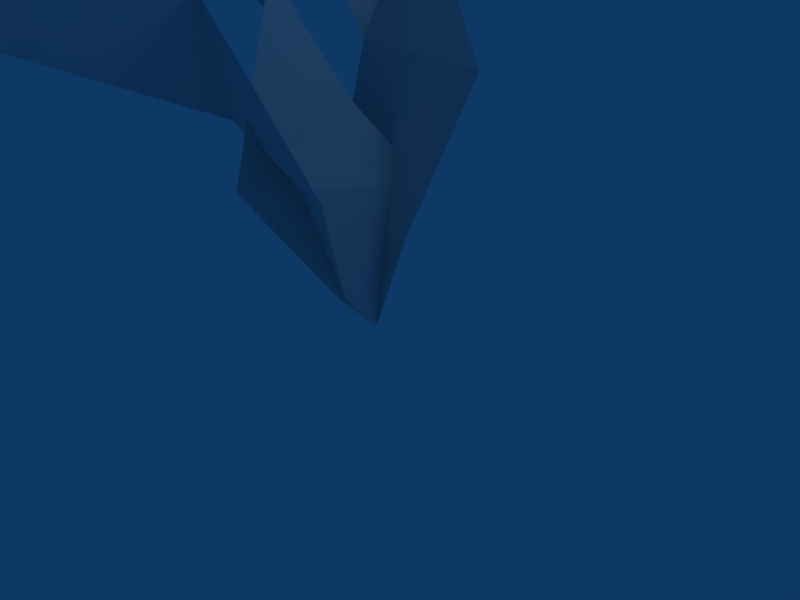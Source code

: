 # Source: seaweed.blend  (saved by Blender 2.44.0; exported with 4.5.12 LTS)
import bpy
from mathutils import Matrix  # noqa: F401  (used for matrix-valued properties, if any)

bpy.ops.wm.read_factory_settings(use_empty=True)
scene = bpy.context.scene
scene.name = 'Scene'

# ---- collections
col_collection_1 = bpy.data.collections.new('Collection 1'); scene.collection.children.link(col_collection_1)

# ---- world
world_world = bpy.data.worlds.new('World'); scene.world = world_world
world_world.color = (0.05656, 0.2208, 0.4)
world_world.use_sun_shadow = False
world_world.sun_shadow_jitter_overblur = 0.0
world_world.cycles.sampling_method = 'MANUAL'
world_world.cycles.sample_map_resolution = 256

# ---- cameras
cam_camera = bpy.data.cameras.new('Camera')
cam_camera.passepartout_alpha = 0.2
cam_camera.clip_end = 100.0
cam_camera.lens = 35.0
cam_camera.ortho_scale = 7.314
cam_camera.show_passepartout = False
cam_camera.show_safe_areas = True
cam_camera.dof.focus_distance = 0.0
cam_camera.dof.aperture_fstop = 128.0

# ---- lights
light_spot = bpy.data.lights.new('Spot', 'POINT')
light_spot.transmission_factor = 0.0
light_spot.cutoff_distance = 30.0
light_spot.energy = 100.0
light_spot.shadow_buffer_clip_start = 1.001
light_spot.shadow_soft_size = 1.0
light_spot.shadow_maximum_resolution = 0.006
light_spot.use_absolute_resolution = True
light_spot.cycles.use_multiple_importance_sampling = False

# ---- meshes
me_plane = bpy.data.meshes.new('Plane')
me_plane.from_pydata([(0.1221, -0.6504, 0.7093), (0.0, 0.0, 0.0), (0.0, 0.0, 0.0), (-1.324, -0.5842, 2.089), (1.155, -1.733, 2.557), (-0.7561, -1.555, 3.118), (0.0556, -2.304, 4.694), (-0.7816, -4.054, 4.206), (-1.104, -5.247, 5.654), (0.05645, -3.695, 6.151), (1.885, -5.793, 7.39), (-0.004711, -5.367, 7.889), (2.023, -5.937, 9.628), (3.517, -7.027, 8.867), (1.508, -7.998, 10.62), (3.436, -7.467, 10.6), (2.669, 1.361, 13.71), (0.8904, 0.4661, 13.91), (3.067, 0.7086, 12.1), (1.289, 1.601, 11.89), (-0.3587, 0.493, 10.02), (1.637, 0.3667, 10.05), (-0.1689, 0.7765, 7.63), (-0.9325, -1.008, 8.111), (-0.4819, -0.8547, 6.268), (-0.05831, 0.9927, 5.63), (-0.6012, 0.435, 3.87), (1.391, 0.4688, 3.7), (-1.067, 0.431, 2.419), (0.0, 0.0, 0.0), (0.0, 0.0, 0.0), (0.6447, -0.04971, 1.502), (0.07842, -0.5957, 0.5491), (0.0, 0.0, 0.0), (0.0, 0.0, 0.0), (0.2683, 0.7162, 2.047), (-0.1129, -1.998, 2.46), (-0.1797, -0.1491, 3.219), (-0.1967, -1.235, 4.807), (-2.147, -0.8268, 4.979), (-2.857, -0.9182, 6.743), (-1.018, -1.689, 6.59), (-2.17, -4.067, 8.104), (-2.022, -2.173, 8.728), (-1.562, -4.4, 10.24), (-2.49, -6.059, 9.62), (-3.259, -4.489, 11.86), (-2.364, -6.217, 11.39)], [], [(0, 3, 2, 1), (3, 0, 4, 5), (5, 4, 6, 7), (7, 6, 9, 8), (8, 9, 10, 11), (11, 10, 13, 12), (12, 13, 15, 14), (19, 18, 16, 17), (20, 21, 18, 19), (23, 22, 21, 20), (24, 25, 22, 23), (26, 27, 25, 24), (28, 31, 27, 26), (31, 28, 29, 30), (32, 35, 34, 33), (35, 32, 36, 37), (37, 36, 38, 39), (39, 38, 41, 40), (40, 41, 42, 43), (43, 42, 45, 44), (44, 45, 47, 46)])
_uv = me_plane.uv_layers.new(name='UVTex')
_uv.uv.foreach_set('vector', [0.1429, 2.81e-07, 0.1429, 0.1429, 0.0, 0.1429, 2.725e-07, 0.0, 0.1429, 0.1429, 0.1429, 2.81e-07, 0.2857, 4.683e-07, 0.2857, 0.1429, 0.2857, 0.1429, 0.2857, 4.683e-07, 0.4286, 5.109e-07, 0.4286, 0.1429, 0.4286, 0.1429, 0.4286, 5.109e-07, 0.5714, 4.002e-07, 0.5714, 0.1429, 0.5714, 0.1429, 0.5714, 4.002e-07, 0.7143, 2.256e-07, 0.7143, 0.1429, 0.7143, 0.1429, 0.7143, 2.256e-07, 0.8571, 1.277e-07, 0.8571, 0.1429, 0.8571, 0.1429, 0.8571, 1.277e-07, 1.0, 2.98e-08, 1.0, 0.1429, 0.8571, 0.1429, 0.8571, 1.277e-07, 1.0, 2.98e-08, 1.0, 0.1429, 0.7143, 0.1429, 0.7143, 2.256e-07, 0.8571, 1.277e-07, 0.8571, 0.1429, 0.5714, 0.1429, 0.5714, 4.002e-07, 0.7143, 2.256e-07, 0.7143, 0.1429, 0.4286, 0.1429, 0.4286, 5.109e-07, 0.5714, 4.002e-07, 0.5714, 0.1429, 0.2857, 0.1429, 0.2857, 4.683e-07, 0.4286, 5.109e-07, 0.4286, 0.1429, 0.1429, 0.1429, 0.1429, 2.81e-07, 0.2857, 4.683e-07, 0.2857, 0.1429, 0.1429, 2.81e-07, 0.1429, 0.1429, 0.0, 0.1429, 2.725e-07, 0.0, 0.1429, 2.81e-07, 0.1429, 0.1429, 0.0, 0.1429, 2.725e-07, 0.0, 0.1429, 0.1429, 0.1429, 2.81e-07, 0.2857, 4.683e-07, 0.2857, 0.1429, 0.2857, 0.1429, 0.2857, 4.683e-07, 0.4286, 5.109e-07, 0.4286, 0.1429, 0.4286, 0.1429, 0.4286, 5.109e-07, 0.5714, 4.002e-07, 0.5714, 0.1429, 0.5714, 0.1429, 0.5714, 4.002e-07, 0.7143, 2.256e-07, 0.7143, 0.1429, 0.7143, 0.1429, 0.7143, 2.256e-07, 0.8571, 1.277e-07, 0.8571, 0.1429, 0.8571, 0.1429, 0.8571, 1.277e-07, 1.0, 2.98e-08, 1.0, 0.1429])
me_plane.use_remesh_preserve_volume = False
me_plane.use_remesh_preserve_attributes = False
me_plane.use_mirror_vertex_groups = False
me_plane.update()

# ---- objects
ob_plane = bpy.data.objects.new('Plane', me_plane)
ob_lamp = bpy.data.objects.new('Lamp', light_spot)
ob_camera = bpy.data.objects.new('Camera', cam_camera)

# ---- transforms, parenting, visibility, modifiers, constraints
ob_plane.location = (0.0, 0.0, 0.0)
ob_plane.lock_rotations_4d = False
ob_plane.empty_display_type = 'ARROWS'
ob_plane.color = (0.0, 0.0, 0.0, 1.0)
ob_plane.lineart.crease_threshold = 0.0
ob_lamp.location = (4.076, 1.005, 5.904)
ob_lamp.rotation_euler = (0.6503, 0.05522, 1.866)
ob_lamp.lock_rotations_4d = False
ob_lamp.empty_display_type = 'ARROWS'
ob_lamp.color = (0.0, 0.0, 0.0, 0.0)
ob_lamp.lineart.crease_threshold = 0.0
ob_camera.location = (7.481, -6.508, 5.344)
ob_camera.rotation_euler = (1.109, 0.01082, 0.8149)
ob_camera.lock_rotations_4d = False
ob_camera.empty_display_type = 'ARROWS'
ob_camera.color = (0.0, 0.0, 0.0, 0.0)
ob_camera.display_type = 'WIRE'
ob_camera.lineart.crease_threshold = 0.0

# ---- collection membership
col_collection_1.objects.link(ob_plane)
col_collection_1.objects.link(ob_lamp)
col_collection_1.objects.link(ob_camera)

# ---- scene / render settings (as saved in the file)
scene.camera = ob_camera
scene.frame_start = 1; scene.frame_end = 250; scene.frame_set(48)
scene.render.engine = 'BLENDER_EEVEE_NEXT'
scene.render.image_settings.file_format = 'JPEG'
scene.render.image_settings.color_mode = 'RGB'
scene.render.image_settings.compression = 90
scene.render.resolution_x = 800
scene.render.resolution_y = 600
scene.render.pixel_aspect_x = 100.0
scene.render.pixel_aspect_y = 100.0
scene.render.fps = 25
scene.render.dither_intensity = 0.0
scene.render.use_compositing = False
scene.render.use_sequencer = False
scene.render.bake_margin = 2
scene.render.bake_bias = 0.0
scene.render.use_stamp_time = False
scene.render.use_stamp_date = False
scene.render.use_stamp_frame = False
scene.render.use_stamp_camera = False
scene.render.use_stamp_scene = False
scene.render.use_stamp_filename = False
scene.render.use_stamp_render_time = False
scene.render.stamp_font_size = 0
scene.cycles.use_denoising = False
scene.cycles.samples = 10
scene.cycles.sampling_pattern = 'TABULATED_SOBOL'
scene.cycles.light_sampling_threshold = 0.0
scene.cycles.use_adaptive_sampling = False
scene.cycles.use_light_tree = False
scene.cycles.blur_glossy = 0.0
scene.cycles.volume_bounces = 1
scene.cycles.pixel_filter_type = 'GAUSSIAN'
scene.cycles.sample_clamp_indirect = 0.0
scene.view_settings.view_transform = 'Raw'
bpy.context.view_layer.update()
